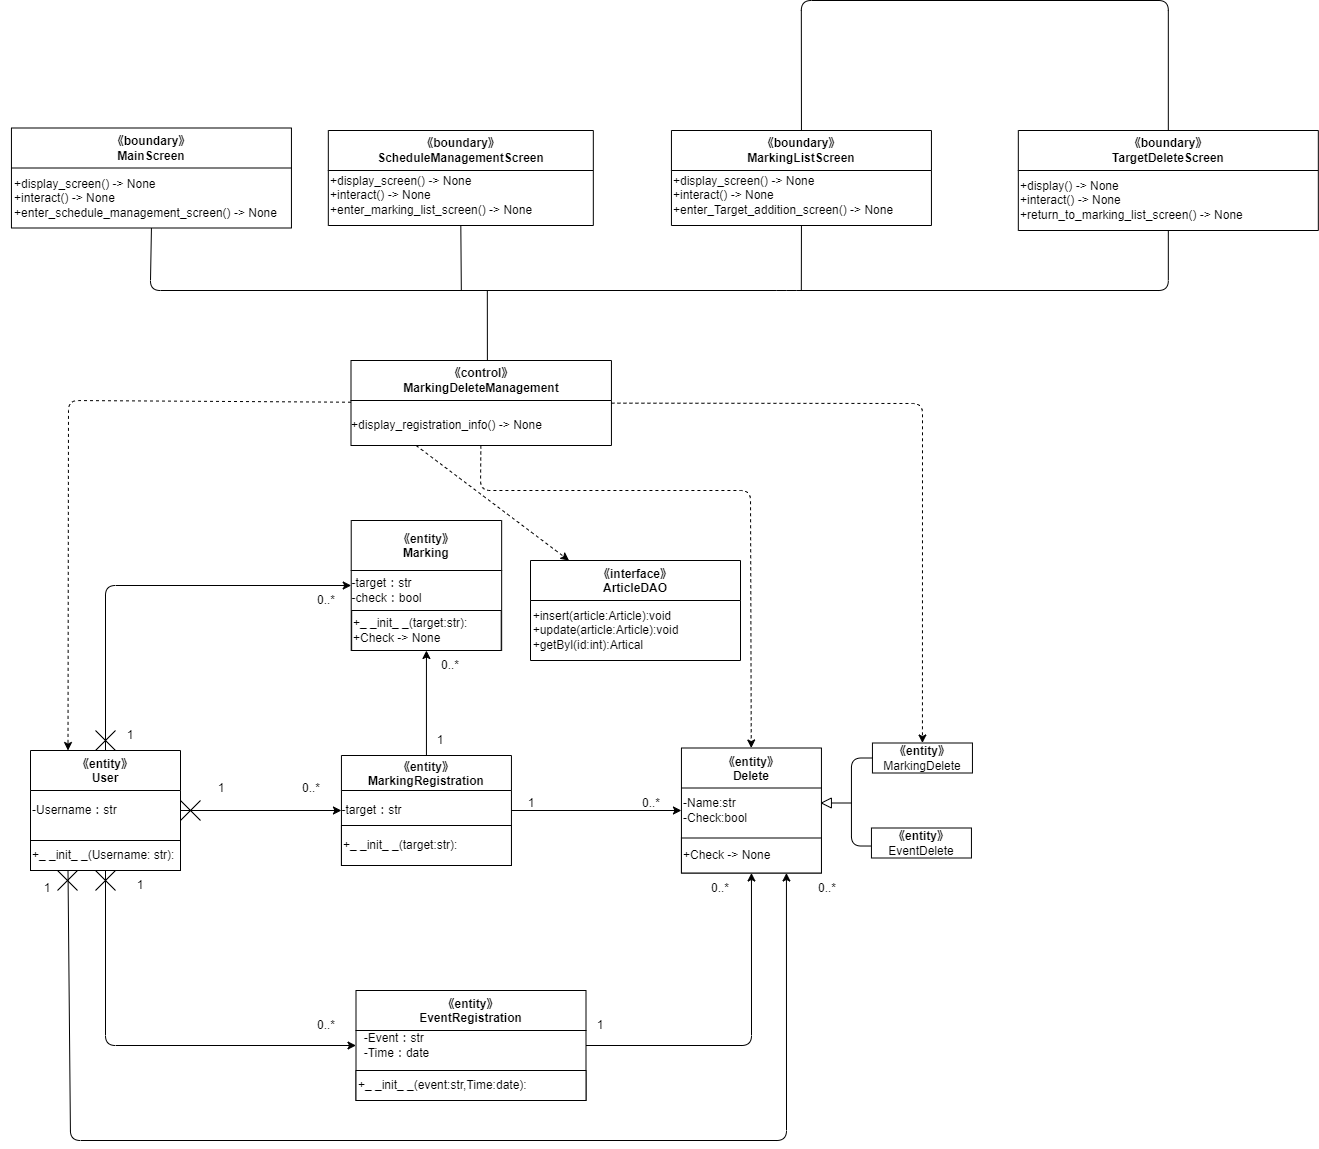

The diagram above was exported from draw.io. Its source (the exported page's mxGraphModel, read from the mxfile embedded in the PNG):
<mxGraphModel dx="576" dy="480" grid="1" gridSize="10" guides="1" tooltips="1" connect="1" arrows="1" fold="1" page="1" pageScale="1" pageWidth="827" pageHeight="1169" math="0" shadow="0">
  <root>
    <mxCell id="0" />
    <mxCell id="1" parent="0" />
    <mxCell id="2" value="&lt;span style=&quot;&quot;&gt;《control》&lt;br&gt;MarkingDelete&lt;/span&gt;&lt;span style=&quot;&quot;&gt;Management&lt;br&gt;&lt;/span&gt;" style="swimlane;whiteSpace=wrap;html=1;startSize=40;" parent="1" vertex="1">
      <mxGeometry x="380.5" y="360" width="260.44" height="85" as="geometry" />
    </mxCell>
    <mxCell id="3" value="&lt;div style=&quot;text-align: left;&quot;&gt;&lt;span style=&quot;background-color: initial;&quot;&gt;+display_registration_info() -&amp;gt; None&lt;/span&gt;&lt;br&gt;&lt;/div&gt;" style="text;html=1;align=center;verticalAlign=middle;resizable=0;points=[];autosize=1;strokeColor=none;fillColor=none;" parent="2" vertex="1">
      <mxGeometry x="-9.560000000000002" y="50" width="210" height="30" as="geometry" />
    </mxCell>
    <mxCell id="4" value="《entity》&#10;MarkingRegistration" style="swimlane;startSize=35;" parent="1" vertex="1">
      <mxGeometry x="370.94" y="755" width="170" height="110" as="geometry" />
    </mxCell>
    <mxCell id="5" value="-target：str" style="text;html=1;align=center;verticalAlign=middle;resizable=0;points=[];autosize=1;strokeColor=none;fillColor=none;" parent="4" vertex="1">
      <mxGeometry x="-10" y="40" width="80" height="30" as="geometry" />
    </mxCell>
    <mxCell id="6" value="&lt;span style=&quot;&quot;&gt;+_ _init_ _(target:str):&lt;/span&gt;" style="rounded=0;whiteSpace=wrap;html=1;align=left;" parent="4" vertex="1">
      <mxGeometry y="70" width="170" height="40" as="geometry" />
    </mxCell>
    <mxCell id="7" value="《entity》&#10;Marking" style="swimlane;startSize=50;" parent="1" vertex="1">
      <mxGeometry x="380.72" y="520" width="150.44" height="130" as="geometry" />
    </mxCell>
    <mxCell id="8" value="&lt;div style=&quot;text-align: left;&quot;&gt;&lt;span style=&quot;background-color: initial;&quot;&gt;-target：str&lt;/span&gt;&lt;/div&gt;-check：bool" style="text;html=1;align=center;verticalAlign=middle;resizable=0;points=[];autosize=1;strokeColor=none;fillColor=none;" parent="7" vertex="1">
      <mxGeometry x="-9.56" y="50" width="90" height="40" as="geometry" />
    </mxCell>
    <mxCell id="9" value="+_ _init_ _(target:str):&lt;span style=&quot;&quot;&gt;&lt;br&gt;+Check -&amp;gt; None&lt;/span&gt;" style="rounded=0;whiteSpace=wrap;html=1;align=left;" parent="7" vertex="1">
      <mxGeometry x="0.44" y="90" width="149.56" height="40" as="geometry" />
    </mxCell>
    <mxCell id="10" value="《entity》&#10;User" style="swimlane;startSize=40;" parent="1" vertex="1">
      <mxGeometry x="60" y="750" width="150" height="120" as="geometry">
        <mxRectangle x="25" y="210" width="90" height="30" as="alternateBounds" />
      </mxGeometry>
    </mxCell>
    <mxCell id="11" value="-Username：str" style="text;html=1;align=left;verticalAlign=middle;resizable=0;points=[];autosize=1;strokeColor=none;fillColor=none;" parent="10" vertex="1">
      <mxGeometry y="45" width="110" height="30" as="geometry" />
    </mxCell>
    <mxCell id="12" value="+_ _init_ _(Username: str):" style="rounded=0;whiteSpace=wrap;html=1;align=left;" parent="10" vertex="1">
      <mxGeometry y="90" width="150" height="30" as="geometry" />
    </mxCell>
    <mxCell id="13" value="《entity》&#10;EventRegistration" style="swimlane;startSize=40;" parent="1" vertex="1">
      <mxGeometry x="385.5" y="990" width="230" height="110" as="geometry" />
    </mxCell>
    <mxCell id="14" value="&lt;div style=&quot;text-align: left;&quot;&gt;&lt;span style=&quot;background-color: initial;&quot;&gt;-Event：str&lt;/span&gt;&lt;/div&gt;&lt;div style=&quot;text-align: left;&quot;&gt;&lt;span style=&quot;background-color: initial;&quot;&gt;-Time：date&lt;/span&gt;&lt;/div&gt;" style="text;html=1;align=center;verticalAlign=middle;resizable=0;points=[];autosize=1;strokeColor=none;fillColor=none;" parent="13" vertex="1">
      <mxGeometry x="-5" y="35" width="90" height="40" as="geometry" />
    </mxCell>
    <mxCell id="15" value="&lt;span style=&quot;&quot;&gt;+_ _init_ _(event:str,Time:date):&lt;/span&gt;" style="rounded=0;whiteSpace=wrap;html=1;align=left;" parent="13" vertex="1">
      <mxGeometry y="80" width="230" height="30" as="geometry" />
    </mxCell>
    <mxCell id="16" value="《entity》&#10;Delete" style="swimlane;startSize=40;" parent="1" vertex="1">
      <mxGeometry x="710.94" y="747.5" width="140" height="125" as="geometry" />
    </mxCell>
    <mxCell id="17" value="-Name:str&lt;br&gt;&lt;div style=&quot;&quot;&gt;&lt;span style=&quot;background-color: initial;&quot;&gt;-Check:bool&lt;/span&gt;&lt;/div&gt;" style="text;html=1;align=left;verticalAlign=middle;resizable=0;points=[];autosize=1;strokeColor=none;fillColor=none;" parent="16" vertex="1">
      <mxGeometry y="42.5" width="90" height="40" as="geometry" />
    </mxCell>
    <mxCell id="18" value="+Check -&amp;gt; None" style="rounded=0;whiteSpace=wrap;html=1;align=left;" parent="16" vertex="1">
      <mxGeometry y="90" width="140" height="35" as="geometry" />
    </mxCell>
    <mxCell id="19" value="&lt;span style=&quot;font-weight: 700;&quot;&gt;《entity》&lt;/span&gt;&lt;br&gt;MarkingDelete" style="rounded=0;whiteSpace=wrap;html=1;" parent="1" vertex="1">
      <mxGeometry x="901.94" y="742.5" width="100" height="30" as="geometry" />
    </mxCell>
    <mxCell id="20" value="&lt;span style=&quot;font-weight: 700;&quot;&gt;《entity》&lt;/span&gt;&lt;br&gt;EventDelete" style="rounded=0;whiteSpace=wrap;html=1;" parent="1" vertex="1">
      <mxGeometry x="900.94" y="827.5" width="100" height="30" as="geometry" />
    </mxCell>
    <mxCell id="21" value="" style="triangle;whiteSpace=wrap;html=1;direction=west;" parent="1" vertex="1">
      <mxGeometry x="850.94" y="797.5" width="10" height="10" as="geometry" />
    </mxCell>
    <mxCell id="22" value="" style="endArrow=none;html=1;entryX=0;entryY=0.5;entryDx=0;entryDy=0;exitX=-0.005;exitY=0.601;exitDx=0;exitDy=0;exitPerimeter=0;" parent="1" source="20" target="19" edge="1">
      <mxGeometry width="50" height="50" relative="1" as="geometry">
        <mxPoint x="810.94" y="832.5" as="sourcePoint" />
        <mxPoint x="900.94" y="762.5" as="targetPoint" />
        <Array as="points">
          <mxPoint x="880.94" y="845.5" />
          <mxPoint x="880.94" y="757.5" />
        </Array>
      </mxGeometry>
    </mxCell>
    <mxCell id="23" value="" style="endArrow=none;html=1;entryX=0;entryY=0.5;entryDx=0;entryDy=0;" parent="1" target="21" edge="1">
      <mxGeometry width="50" height="50" relative="1" as="geometry">
        <mxPoint x="880.94" y="802.5" as="sourcePoint" />
        <mxPoint x="950.94" y="772.5" as="targetPoint" />
      </mxGeometry>
    </mxCell>
    <mxCell id="24" value="《boundary》&lt;br&gt;MainScreen" style="swimlane;whiteSpace=wrap;html=1;startSize=40;" parent="1" vertex="1">
      <mxGeometry x="40.94" y="127.5" width="280" height="100" as="geometry" />
    </mxCell>
    <mxCell id="25" value="&lt;div style=&quot;text-align: left;&quot;&gt;+display_screen() -&amp;gt; None&amp;nbsp;&lt;/div&gt;&lt;div style=&quot;text-align: left;&quot;&gt;+interact() -&amp;gt; None&lt;/div&gt;&lt;div style=&quot;text-align: left;&quot;&gt;+enter_schedule_management_screen() -&amp;gt; None&lt;br&gt;&lt;/div&gt;" style="text;html=1;align=center;verticalAlign=middle;resizable=0;points=[];autosize=1;strokeColor=none;fillColor=none;" parent="24" vertex="1">
      <mxGeometry x="-10.939999999999994" y="40" width="290" height="60" as="geometry" />
    </mxCell>
    <mxCell id="26" value="《boundary》&lt;br&gt;ScheduleManagementScreen" style="swimlane;whiteSpace=wrap;html=1;startSize=40;" parent="1" vertex="1">
      <mxGeometry x="357.82" y="130" width="265" height="95" as="geometry" />
    </mxCell>
    <mxCell id="27" value="&lt;div style=&quot;&quot;&gt;+display_screen() -&amp;gt; None&amp;nbsp;&lt;/div&gt;&lt;div style=&quot;&quot;&gt;+interact() -&amp;gt; None&lt;/div&gt;&lt;div style=&quot;&quot;&gt;+enter_marking_list_screen() -&amp;gt; None&lt;br&gt;&lt;/div&gt;" style="text;html=1;align=left;verticalAlign=middle;resizable=0;points=[];autosize=1;strokeColor=none;fillColor=none;" parent="26" vertex="1">
      <mxGeometry y="35" width="230" height="60" as="geometry" />
    </mxCell>
    <mxCell id="28" value="《boundary》&lt;br&gt;MarkingListScreen" style="swimlane;whiteSpace=wrap;html=1;startSize=40;" parent="1" vertex="1">
      <mxGeometry x="700.94" y="130" width="260" height="95" as="geometry" />
    </mxCell>
    <mxCell id="29" value="&lt;div style=&quot;&quot;&gt;+display_screen() -&amp;gt; None&amp;nbsp;&lt;/div&gt;&lt;div style=&quot;&quot;&gt;+interact() -&amp;gt; None&lt;/div&gt;&lt;div style=&quot;&quot;&gt;+enter_Target_addition_screen() -&amp;gt; None&lt;br&gt;&lt;/div&gt;" style="text;html=1;align=left;verticalAlign=middle;resizable=0;points=[];autosize=1;strokeColor=none;fillColor=none;" parent="28" vertex="1">
      <mxGeometry y="35" width="240" height="60" as="geometry" />
    </mxCell>
    <mxCell id="30" value="《boundary》&lt;br&gt;TargetDeleteScreen" style="swimlane;whiteSpace=wrap;html=1;startSize=40;" parent="1" vertex="1">
      <mxGeometry x="1047.82" y="130" width="300" height="100" as="geometry" />
    </mxCell>
    <mxCell id="31" value="&lt;div style=&quot;&quot;&gt;&lt;span style=&quot;background-color: initial;&quot;&gt;+display() -&amp;gt; None&lt;/span&gt;&lt;/div&gt;&lt;div style=&quot;&quot;&gt;&lt;span style=&quot;background-color: initial;&quot;&gt;+interact() -&amp;gt; None&lt;/span&gt;&lt;/div&gt;&lt;div style=&quot;&quot;&gt;&lt;span style=&quot;background-color: initial;&quot;&gt;+return_to_marking_list_screen() -&amp;gt; None&lt;/span&gt;&lt;/div&gt;" style="text;html=1;align=left;verticalAlign=middle;resizable=0;points=[];autosize=1;strokeColor=none;fillColor=none;" parent="30" vertex="1">
      <mxGeometry y="40" width="250" height="60" as="geometry" />
    </mxCell>
    <mxCell id="32" value="" style="endArrow=none;html=1;exitX=0.5;exitY=1;exitDx=0;exitDy=0;entryX=0.5;entryY=1;entryDx=0;entryDy=0;" parent="1" source="24" target="30" edge="1">
      <mxGeometry width="50" height="50" relative="1" as="geometry">
        <mxPoint x="226.7" y="160" as="sourcePoint" />
        <mxPoint x="776.7" y="170" as="targetPoint" />
        <Array as="points">
          <mxPoint x="179.82" y="290" />
          <mxPoint x="816.2" y="290" />
          <mxPoint x="1197.8200000000002" y="290" />
        </Array>
      </mxGeometry>
    </mxCell>
    <mxCell id="33" value="" style="endArrow=none;html=1;entryX=0.5;entryY=1;entryDx=0;entryDy=0;" parent="1" target="28" edge="1">
      <mxGeometry width="50" height="50" relative="1" as="geometry">
        <mxPoint x="830.8200000000002" y="290" as="sourcePoint" />
        <mxPoint x="446.7" y="240" as="targetPoint" />
      </mxGeometry>
    </mxCell>
    <mxCell id="34" value="" style="endArrow=none;html=1;entryX=0.5;entryY=1;entryDx=0;entryDy=0;" parent="1" target="26" edge="1">
      <mxGeometry width="50" height="50" relative="1" as="geometry">
        <mxPoint x="490.82000000000016" y="290" as="sourcePoint" />
        <mxPoint x="446.7" y="250" as="targetPoint" />
      </mxGeometry>
    </mxCell>
    <mxCell id="35" value="" style="endArrow=none;html=1;entryX=0.5;entryY=0;entryDx=0;entryDy=0;exitX=0.5;exitY=0;exitDx=0;exitDy=0;" parent="1" source="28" target="30" edge="1">
      <mxGeometry width="50" height="50" relative="1" as="geometry">
        <mxPoint x="586.7" y="50" as="sourcePoint" />
        <mxPoint x="876.7" y="360" as="targetPoint" />
        <Array as="points">
          <mxPoint x="830.82" />
          <mxPoint x="1197.8200000000002" />
        </Array>
      </mxGeometry>
    </mxCell>
    <mxCell id="36" value="" style="endArrow=none;html=1;exitX=0.5;exitY=0;exitDx=0;exitDy=0;" parent="1" edge="1">
      <mxGeometry width="50" height="50" relative="1" as="geometry">
        <mxPoint x="516.8850000000002" y="360" as="sourcePoint" />
        <mxPoint x="516.8200000000002" y="290" as="targetPoint" />
      </mxGeometry>
    </mxCell>
    <mxCell id="37" value="1" style="text;html=1;strokeColor=none;fillColor=none;align=center;verticalAlign=middle;whiteSpace=wrap;rounded=0;" parent="1" vertex="1">
      <mxGeometry x="220.94" y="772.5" width="60" height="30" as="geometry" />
    </mxCell>
    <mxCell id="38" value="0..*" style="text;html=1;strokeColor=none;fillColor=none;align=center;verticalAlign=middle;whiteSpace=wrap;rounded=0;" parent="1" vertex="1">
      <mxGeometry x="310.94" y="772.5" width="60" height="30" as="geometry" />
    </mxCell>
    <mxCell id="39" value="" style="group" parent="1" vertex="1" connectable="0">
      <mxGeometry x="210" y="800" width="20" height="20" as="geometry" />
    </mxCell>
    <mxCell id="40" value="" style="endArrow=none;html=1;" parent="39" edge="1">
      <mxGeometry width="50" height="50" relative="1" as="geometry">
        <mxPoint as="sourcePoint" />
        <mxPoint x="20" y="20" as="targetPoint" />
      </mxGeometry>
    </mxCell>
    <mxCell id="41" value="" style="endArrow=none;html=1;" parent="39" edge="1">
      <mxGeometry width="50" height="50" relative="1" as="geometry">
        <mxPoint y="20" as="sourcePoint" />
        <mxPoint x="20" as="targetPoint" />
      </mxGeometry>
    </mxCell>
    <mxCell id="42" value="" style="endArrow=classic;html=1;" parent="1" source="10" target="4" edge="1">
      <mxGeometry width="50" height="50" relative="1" as="geometry">
        <mxPoint x="210" y="1010" as="sourcePoint" />
        <mxPoint x="260" y="960" as="targetPoint" />
      </mxGeometry>
    </mxCell>
    <mxCell id="43" value="" style="endArrow=classic;html=1;" parent="1" source="4" target="16" edge="1">
      <mxGeometry width="50" height="50" relative="1" as="geometry">
        <mxPoint x="570" y="840" as="sourcePoint" />
        <mxPoint x="620" y="790" as="targetPoint" />
      </mxGeometry>
    </mxCell>
    <mxCell id="44" value="1" style="text;html=1;strokeColor=none;fillColor=none;align=center;verticalAlign=middle;whiteSpace=wrap;rounded=0;" parent="1" vertex="1">
      <mxGeometry x="530.94" y="787.5" width="60" height="30" as="geometry" />
    </mxCell>
    <mxCell id="45" value="0..*" style="text;html=1;strokeColor=none;fillColor=none;align=center;verticalAlign=middle;whiteSpace=wrap;rounded=0;" parent="1" vertex="1">
      <mxGeometry x="650.94" y="787.5" width="60" height="30" as="geometry" />
    </mxCell>
    <mxCell id="46" value="" style="endArrow=classic;html=1;" parent="1" source="4" target="7" edge="1">
      <mxGeometry width="50" height="50" relative="1" as="geometry">
        <mxPoint x="440" y="750" as="sourcePoint" />
        <mxPoint x="490" y="700" as="targetPoint" />
      </mxGeometry>
    </mxCell>
    <mxCell id="47" value="1" style="text;html=1;strokeColor=none;fillColor=none;align=center;verticalAlign=middle;whiteSpace=wrap;rounded=0;" parent="1" vertex="1">
      <mxGeometry x="440.00000000000006" y="725" width="60" height="30" as="geometry" />
    </mxCell>
    <mxCell id="48" value="0..*" style="text;html=1;strokeColor=none;fillColor=none;align=center;verticalAlign=middle;whiteSpace=wrap;rounded=0;" parent="1" vertex="1">
      <mxGeometry x="450.00000000000006" y="650" width="60" height="30" as="geometry" />
    </mxCell>
    <mxCell id="49" value="1" style="text;html=1;strokeColor=none;fillColor=none;align=center;verticalAlign=middle;whiteSpace=wrap;rounded=0;" parent="1" vertex="1">
      <mxGeometry x="140" y="870" width="60" height="30" as="geometry" />
    </mxCell>
    <mxCell id="50" value="0..*" style="text;html=1;strokeColor=none;fillColor=none;align=center;verticalAlign=middle;whiteSpace=wrap;rounded=0;" parent="1" vertex="1">
      <mxGeometry x="325.5" y="1010" width="60" height="30" as="geometry" />
    </mxCell>
    <mxCell id="51" value="" style="group" parent="1" vertex="1" connectable="0">
      <mxGeometry x="125" y="870" width="20" height="20" as="geometry" />
    </mxCell>
    <mxCell id="52" value="" style="endArrow=none;html=1;" parent="51" edge="1">
      <mxGeometry width="50" height="50" relative="1" as="geometry">
        <mxPoint as="sourcePoint" />
        <mxPoint x="20" y="20" as="targetPoint" />
      </mxGeometry>
    </mxCell>
    <mxCell id="53" value="" style="endArrow=none;html=1;" parent="51" edge="1">
      <mxGeometry width="50" height="50" relative="1" as="geometry">
        <mxPoint y="20" as="sourcePoint" />
        <mxPoint x="20" as="targetPoint" />
      </mxGeometry>
    </mxCell>
    <mxCell id="54" value="" style="endArrow=classic;html=1;" parent="1" source="10" target="13" edge="1">
      <mxGeometry width="50" height="50" relative="1" as="geometry">
        <mxPoint x="120" y="947.5" as="sourcePoint" />
        <mxPoint x="280.94000000000005" y="947.5" as="targetPoint" />
        <Array as="points">
          <mxPoint x="135" y="1045" />
        </Array>
      </mxGeometry>
    </mxCell>
    <mxCell id="55" value="" style="endArrow=classic;html=1;" parent="1" source="13" target="16" edge="1">
      <mxGeometry width="50" height="50" relative="1" as="geometry">
        <mxPoint x="680" y="1010" as="sourcePoint" />
        <mxPoint x="730" y="960" as="targetPoint" />
        <Array as="points">
          <mxPoint x="781" y="1045" />
        </Array>
      </mxGeometry>
    </mxCell>
    <mxCell id="56" value="1" style="text;html=1;strokeColor=none;fillColor=none;align=center;verticalAlign=middle;whiteSpace=wrap;rounded=0;" parent="1" vertex="1">
      <mxGeometry x="600" y="1010" width="60" height="30" as="geometry" />
    </mxCell>
    <mxCell id="57" value="0..*" style="text;html=1;strokeColor=none;fillColor=none;align=center;verticalAlign=middle;whiteSpace=wrap;rounded=0;" parent="1" vertex="1">
      <mxGeometry x="720" y="872.5" width="60" height="30" as="geometry" />
    </mxCell>
    <mxCell id="58" value="" style="endArrow=classic;html=1;" parent="1" source="10" target="7" edge="1">
      <mxGeometry width="50" height="50" relative="1" as="geometry">
        <mxPoint x="180" y="650" as="sourcePoint" />
        <mxPoint x="230" y="600" as="targetPoint" />
        <Array as="points">
          <mxPoint x="135" y="585" />
        </Array>
      </mxGeometry>
    </mxCell>
    <mxCell id="59" value="" style="group" parent="1" vertex="1" connectable="0">
      <mxGeometry x="125" y="730" width="20" height="20" as="geometry" />
    </mxCell>
    <mxCell id="60" value="" style="endArrow=none;html=1;" parent="59" edge="1">
      <mxGeometry width="50" height="50" relative="1" as="geometry">
        <mxPoint as="sourcePoint" />
        <mxPoint x="20" y="20" as="targetPoint" />
      </mxGeometry>
    </mxCell>
    <mxCell id="61" value="" style="endArrow=none;html=1;" parent="59" edge="1">
      <mxGeometry width="50" height="50" relative="1" as="geometry">
        <mxPoint y="20" as="sourcePoint" />
        <mxPoint x="20" as="targetPoint" />
      </mxGeometry>
    </mxCell>
    <mxCell id="62" value="1" style="text;html=1;strokeColor=none;fillColor=none;align=center;verticalAlign=middle;whiteSpace=wrap;rounded=0;" parent="1" vertex="1">
      <mxGeometry x="130" y="720" width="60" height="30" as="geometry" />
    </mxCell>
    <mxCell id="63" value="0..*" style="text;html=1;strokeColor=none;fillColor=none;align=center;verticalAlign=middle;whiteSpace=wrap;rounded=0;" parent="1" vertex="1">
      <mxGeometry x="325.5" y="585" width="60" height="30" as="geometry" />
    </mxCell>
    <mxCell id="64" value="" style="endArrow=classic;html=1;exitX=0.25;exitY=1;exitDx=0;exitDy=0;entryX=0.75;entryY=1;entryDx=0;entryDy=0;" parent="1" source="12" target="18" edge="1">
      <mxGeometry width="50" height="50" relative="1" as="geometry">
        <mxPoint x="80" y="1090" as="sourcePoint" />
        <mxPoint x="834.6153846153846" y="1140" as="targetPoint" />
        <Array as="points">
          <mxPoint x="100" y="1140" />
          <mxPoint x="816" y="1140" />
        </Array>
      </mxGeometry>
    </mxCell>
    <mxCell id="65" value="" style="group" parent="1" vertex="1" connectable="0">
      <mxGeometry x="87" y="870" width="20" height="20" as="geometry" />
    </mxCell>
    <mxCell id="66" value="" style="endArrow=none;html=1;" parent="65" edge="1">
      <mxGeometry width="50" height="50" relative="1" as="geometry">
        <mxPoint as="sourcePoint" />
        <mxPoint x="20" y="20" as="targetPoint" />
      </mxGeometry>
    </mxCell>
    <mxCell id="67" value="" style="endArrow=none;html=1;" parent="65" edge="1">
      <mxGeometry width="50" height="50" relative="1" as="geometry">
        <mxPoint y="20" as="sourcePoint" />
        <mxPoint x="20" as="targetPoint" />
      </mxGeometry>
    </mxCell>
    <mxCell id="68" value="1" style="text;html=1;strokeColor=none;fillColor=none;align=center;verticalAlign=middle;whiteSpace=wrap;rounded=0;" parent="1" vertex="1">
      <mxGeometry x="47" y="872.5" width="60" height="30" as="geometry" />
    </mxCell>
    <mxCell id="69" value="0..*" style="text;html=1;strokeColor=none;fillColor=none;align=center;verticalAlign=middle;whiteSpace=wrap;rounded=0;" parent="1" vertex="1">
      <mxGeometry x="827" y="872.5" width="60" height="30" as="geometry" />
    </mxCell>
    <mxCell id="70" value="" style="endArrow=classic;html=1;entryX=0.25;entryY=0;entryDx=0;entryDy=0;dashed=1;" parent="1" source="2" target="10" edge="1">
      <mxGeometry width="50" height="50" relative="1" as="geometry">
        <mxPoint x="150" y="450" as="sourcePoint" />
        <mxPoint x="200" y="400" as="targetPoint" />
        <Array as="points">
          <mxPoint x="98" y="400" />
        </Array>
      </mxGeometry>
    </mxCell>
    <mxCell id="72" value="" style="endArrow=classic;html=1;dashed=1;" parent="1" source="2" target="19" edge="1">
      <mxGeometry width="50" height="50" relative="1" as="geometry">
        <mxPoint x="820" y="540" as="sourcePoint" />
        <mxPoint x="870" y="490" as="targetPoint" />
        <Array as="points">
          <mxPoint x="952" y="403" />
        </Array>
      </mxGeometry>
    </mxCell>
    <mxCell id="73" value="" style="endArrow=classic;html=1;dashed=1;" parent="1" source="2" target="16" edge="1">
      <mxGeometry width="50" height="50" relative="1" as="geometry">
        <mxPoint x="670" y="520" as="sourcePoint" />
        <mxPoint x="810" y="570" as="targetPoint" />
        <Array as="points">
          <mxPoint x="510" y="490" />
          <mxPoint x="780" y="490" />
        </Array>
      </mxGeometry>
    </mxCell>
    <mxCell id="74" style="edgeStyle=none;html=1;dashed=1;exitX=0.25;exitY=1;exitDx=0;exitDy=0;" edge="1" parent="1" target="75" source="2">
      <mxGeometry relative="1" as="geometry">
        <mxPoint x="650" y="307.20560192960966" as="sourcePoint" />
      </mxGeometry>
    </mxCell>
    <mxCell id="75" value="《interface》&#10;ArticleDAO" style="swimlane;startSize=40;" vertex="1" parent="1">
      <mxGeometry x="560" y="560" width="210" height="100" as="geometry" />
    </mxCell>
    <mxCell id="76" value="&lt;div style=&quot;text-align: left;&quot;&gt;&lt;span style=&quot;background-color: initial;&quot;&gt;+insert(article:Article):void&lt;/span&gt;&lt;/div&gt;&lt;div style=&quot;text-align: left;&quot;&gt;&lt;span style=&quot;background-color: initial;&quot;&gt;+update(article:Article):void&lt;/span&gt;&lt;/div&gt;&lt;div style=&quot;text-align: left;&quot;&gt;&lt;span style=&quot;background-color: initial;&quot;&gt;+getByl(id:int):Artical&lt;/span&gt;&lt;/div&gt;" style="text;html=1;align=center;verticalAlign=middle;resizable=0;points=[];autosize=1;strokeColor=none;fillColor=none;" vertex="1" parent="75">
      <mxGeometry x="-10" y="40" width="170" height="60" as="geometry" />
    </mxCell>
  </root>
</mxGraphModel>